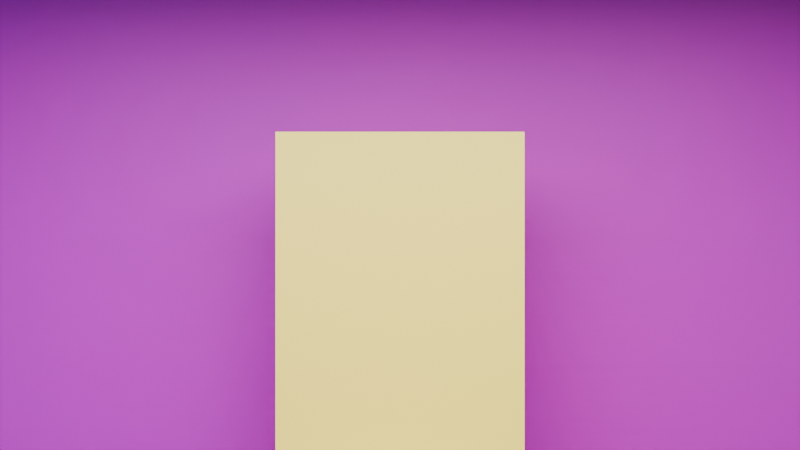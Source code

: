 # Source: scene.blend  (saved by Blender 5.2.44; exported with 4.5.12 LTS)
import bpy
from mathutils import Matrix  # noqa: F401  (used for matrix-valued properties, if any)

bpy.ops.wm.read_factory_settings(use_empty=True)
scene = bpy.context.scene
scene.name = 'Scene'

# ---- collections
col_collection = bpy.data.collections.new('Collection'); scene.collection.children.link(col_collection)

# ---- images (referenced by path relative to the original .blend; pixels are not part of the script)
import os
ASSET_DIR = os.environ.get("B2B_ASSET_DIR", "")  # directory of the original .blend (textures are referenced by path, not embedded)
HERE = os.path.dirname(os.path.abspath(__file__))  # packed textures are extracted next to this script under _unpacked/

def load_image(name, relpath, width, height, colorspace="sRGB"):
    """Load a texture the original file referenced (path relative to the .blend, or extracted next to this script)."""
    p = next((c for c in (os.path.join(HERE, relpath), os.path.join(ASSET_DIR, relpath)) if relpath and os.path.exists(c)), "")
    if p:
        img = bpy.data.images.load(p, check_existing=True)
        img.name = name
    else:  # same state as the original file: an image datablock whose file is absent (Cycles renders it pink)
        img = bpy.data.images.new(name, width, height)
        img.source = "FILE"
        img.filepath = "//" + (relpath or name)
    img.colorspace_settings.name = colorspace
    return img
img_palace_background_jpg_001 = load_image('palace_background.jpg.001', 'palace_background.jpg', 1024, 1024, 'sRGB')
img_palace_background_jpg_002 = load_image('palace_background.jpg.002', 'palace_background.jpg', 1024, 1024, 'sRGB')

# ---- materials (node trees are filled in below, after node groups)
mat_front_image_mat_001 = bpy.data.materials.new('Front_Image_Mat.001')
mat_blue_mat = bpy.data.materials.new('Blue_Mat')
mat_green_mat = bpy.data.materials.new('Green_Mat')
mat_gold_throne_mat = bpy.data.materials.new('Gold_Throne_Mat')
mat_front_image_mat_002 = bpy.data.materials.new('Front_Image_Mat.002')

# ---- material node trees
mat_front_image_mat_001.use_nodes = True; mat_front_image_mat_001.node_tree.nodes.clear()
_N = mat_front_image_mat_001.node_tree.nodes; _L = mat_front_image_mat_001.node_tree.links
n0 = _N.new('ShaderNodeBsdfPrincipled'); n0.name = 'Principled BSDF'; n0.location = (0, 0)
n0.inputs[10].default_value = 0.005
n1 = _N.new('ShaderNodeOutputMaterial'); n1.name = 'Material Output'; n1.location = (0, 0)
n2 = _N.new('ShaderNodeTexImage'); n2.name = 'Image Texture'; n2.location = (0, 0)
n2.image = img_palace_background_jpg_001
_L.new(n2.outputs[0], n0.inputs[0])
_L.new(n0.outputs[0], n1.inputs[0])
n1.is_active_output = True
mat_blue_mat.use_nodes = True; mat_blue_mat.node_tree.nodes.clear()
_N = mat_blue_mat.node_tree.nodes; _L = mat_blue_mat.node_tree.links
n0 = _N.new('ShaderNodeBsdfPrincipled'); n0.name = 'Principled BSDF'; n0.location = (-200, 100)
n0.inputs[0].default_value = (0.0, 0.0, 1.0, 1.0)
n0.inputs[10].default_value = 0.005
n1 = _N.new('ShaderNodeOutputMaterial'); n1.name = 'Material Output'; n1.location = (200, 100)
_L.new(n0.outputs[0], n1.inputs[0])
n1.is_active_output = True
mat_green_mat.use_nodes = True; mat_green_mat.node_tree.nodes.clear()
_N = mat_green_mat.node_tree.nodes; _L = mat_green_mat.node_tree.links
n0 = _N.new('ShaderNodeBsdfPrincipled'); n0.name = 'Principled BSDF'; n0.location = (-200, 100)
n0.inputs[0].default_value = (0.0, 1.0, 0.0, 1.0)
n0.inputs[10].default_value = 0.005
n1 = _N.new('ShaderNodeOutputMaterial'); n1.name = 'Material Output'; n1.location = (200, 100)
_L.new(n0.outputs[0], n1.inputs[0])
n1.is_active_output = True
mat_gold_throne_mat.use_nodes = True; mat_gold_throne_mat.node_tree.nodes.clear()
_N = mat_gold_throne_mat.node_tree.nodes; _L = mat_gold_throne_mat.node_tree.links
n0 = _N.new('ShaderNodeBsdfPrincipled'); n0.name = 'Principled BSDF'; n0.location = (-200, 100)
n0.inputs[0].default_value = (0.85, 0.65, 0.1, 1.0)
n0.inputs[10].default_value = 0.005
n1 = _N.new('ShaderNodeOutputMaterial'); n1.name = 'Material Output'; n1.location = (200, 100)
_L.new(n0.outputs[0], n1.inputs[0])
n1.is_active_output = True
mat_front_image_mat_002.use_nodes = True; mat_front_image_mat_002.node_tree.nodes.clear()
_N = mat_front_image_mat_002.node_tree.nodes; _L = mat_front_image_mat_002.node_tree.links
n0 = _N.new('ShaderNodeBsdfPrincipled'); n0.name = 'Principled BSDF'; n0.location = (0, 0)
n0.inputs[10].default_value = 0.005
n1 = _N.new('ShaderNodeOutputMaterial'); n1.name = 'Material Output'; n1.location = (0, 0)
n2 = _N.new('ShaderNodeTexImage'); n2.name = 'Image Texture'; n2.location = (0, 0)
n2.image = img_palace_background_jpg_002
_L.new(n2.outputs[0], n0.inputs[0])
_L.new(n0.outputs[0], n1.inputs[0])
n1.is_active_output = True

# ---- world
world_world = bpy.data.worlds.new('World'); scene.world = world_world
world_world.use_nodes = True; world_world.node_tree.nodes.clear()
_N = world_world.node_tree.nodes; _L = world_world.node_tree.links
n0 = _N.new('ShaderNodeOutputWorld'); n0.name = 'World Output'; n0.location = (200, 100)
n1 = _N.new('ShaderNodeBackground'); n1.name = 'Background'; n1.location = (-200, 100)
n1.inputs[0].default_value = (0.05088, 0.05088, 0.05088, 1.0)
_L.new(n1.outputs[0], n0.inputs[0])
n0.is_active_output = True
world_world.color = (0.05088, 0.05088, 0.05088)
world_world.sun_shadow_jitter_overblur = 0.0

# ---- cameras
cam_camera_front_012 = bpy.data.cameras.new('Camera_Front.012')
cam_camera_front_012.lens = 37.0

# ---- lights
light_area_014 = bpy.data.lights.new('Area.014', 'AREA')
light_area_014.energy = 3000.0
light_area_014.size = 10.0
light_area_014.size_y = 1.0

# ---- meshes
me_plane_045 = bpy.data.meshes.new('Plane.045')
me_plane_045.from_pydata([(-0.5, -0.5, 0.0), (0.5, -0.5, 0.0), (-0.5, 0.5, 0.0), (0.5, 0.5, 0.0)], [], [(0, 1, 3, 2)])
_uv = me_plane_045.uv_layers.new(name='UVMap')
_uv.uv.foreach_set('vector', [0.0, 0.0, 1.0, 0.0, 1.0, 1.0, 0.0, 1.0])
me_plane_045.materials.append(mat_front_image_mat_001)
me_plane_045.update()
me_plane_046 = bpy.data.meshes.new('Plane.046')
me_plane_046.from_pydata([(-0.5, -0.5, 0.0), (0.5, -0.5, 0.0), (-0.5, 0.5, 0.0), (0.5, 0.5, 0.0)], [], [(0, 1, 3, 2)])
_uv = me_plane_046.uv_layers.new(name='UVMap')
_uv.uv.foreach_set('vector', [0.0, 0.0, 1.0, 0.0, 1.0, 1.0, 0.0, 1.0])
me_plane_046.materials.append(mat_blue_mat)
me_plane_046.update()
me_plane_047 = bpy.data.meshes.new('Plane.047')
me_plane_047.from_pydata([(-0.5, -0.5, 0.0), (0.5, -0.5, 0.0), (-0.5, 0.5, 0.0), (0.5, 0.5, 0.0)], [], [(0, 1, 3, 2)])
_uv = me_plane_047.uv_layers.new(name='UVMap')
_uv.uv.foreach_set('vector', [0.0, 0.0, 1.0, 0.0, 1.0, 1.0, 0.0, 1.0])
me_plane_047.materials.append(mat_green_mat)
me_plane_047.update()
me_cube_005 = bpy.data.meshes.new('Cube.005')
me_cube_005.from_pydata([(-0.5, -0.5, -0.5), (-0.5, -0.5, 0.5), (-0.5, 0.5, -0.5), (-0.5, 0.5, 0.5), (0.5, -0.5, -0.5), (0.5, -0.5, 0.5), (0.5, 0.5, -0.5), (0.5, 0.5, 0.5)], [], [(0, 1, 3, 2), (2, 3, 7, 6), (6, 7, 5, 4), (4, 5, 1, 0), (2, 6, 4, 0), (7, 3, 1, 5)])
_uv = me_cube_005.uv_layers.new(name='UVMap')
_uv.uv.foreach_set('vector', [0.375, 0.0, 0.625, 0.0, 0.625, 0.25, 0.375, 0.25, 0.375, 0.25, 0.625, 0.25, 0.625, 0.5, 0.375, 0.5, 0.375, 0.5, 0.625, 0.5, 0.625, 0.75, 0.375, 0.75, 0.375, 0.75, 0.625, 0.75, 0.625, 1.0, 0.375, 1.0, 0.125, 0.5, 0.375, 0.5, 0.375, 0.75, 0.125, 0.75, 0.625, 0.5, 0.875, 0.5, 0.875, 0.75, 0.625, 0.75])
me_cube_005.materials.append(mat_gold_throne_mat)
me_cube_005.update()
me_cube_006 = bpy.data.meshes.new('Cube.006')
me_cube_006.from_pydata([(-0.5, -0.5, -0.5), (-0.5, -0.5, 0.5), (-0.5, 0.5, -0.5), (-0.5, 0.5, 0.5), (0.5, -0.5, -0.5), (0.5, -0.5, 0.5), (0.5, 0.5, -0.5), (0.5, 0.5, 0.5)], [], [(0, 1, 3, 2), (2, 3, 7, 6), (6, 7, 5, 4), (4, 5, 1, 0), (2, 6, 4, 0), (7, 3, 1, 5)])
_uv = me_cube_006.uv_layers.new(name='UVMap')
_uv.uv.foreach_set('vector', [0.375, 0.0, 0.625, 0.0, 0.625, 0.25, 0.375, 0.25, 0.375, 0.25, 0.625, 0.25, 0.625, 0.5, 0.375, 0.5, 0.375, 0.5, 0.625, 0.5, 0.625, 0.75, 0.375, 0.75, 0.375, 0.75, 0.625, 0.75, 0.625, 1.0, 0.375, 1.0, 0.125, 0.5, 0.375, 0.5, 0.375, 0.75, 0.125, 0.75, 0.625, 0.5, 0.875, 0.5, 0.875, 0.75, 0.625, 0.75])
me_cube_006.materials.append(mat_gold_throne_mat)
me_cube_006.update()
me_plane_048 = bpy.data.meshes.new('Plane.048')
me_plane_048.from_pydata([(-0.5, -0.5, 0.0), (0.5, -0.5, 0.0), (-0.5, 0.5, 0.0), (0.5, 0.5, 0.0)], [], [(0, 1, 3, 2)])
_uv = me_plane_048.uv_layers.new(name='UVMap')
_uv.uv.foreach_set('vector', [0.0, 0.0, 1.0, 0.0, 1.0, 1.0, 0.0, 1.0])
me_plane_048.materials.append(mat_front_image_mat_002)
me_plane_048.update()

# ---- objects
ob_front_wall = bpy.data.objects.new('Front_Wall', me_plane_045)
ob_left_wall = bpy.data.objects.new('Left_Wall', me_plane_046)
ob_right_wall = bpy.data.objects.new('Right_Wall', me_plane_047)
ob_throne_seat = bpy.data.objects.new('Throne_Seat', me_cube_005)
ob_throne_backrest = bpy.data.objects.new('Throne_Backrest', me_cube_006)
ob_area = bpy.data.objects.new('Area', light_area_014)
ob_camera_front = bpy.data.objects.new('Camera_Front', cam_camera_front_012)
ob_front_wall_001 = bpy.data.objects.new('Front_Wall.001', me_plane_048)

# ---- transforms, parenting, visibility, modifiers, constraints
ob_front_wall.location = (0.0, 8.0, 4.5)
ob_front_wall.rotation_euler = (1.571, 0.0, 0.0)
ob_front_wall.scale = (16.0, 9.0, 1.0)
ob_left_wall.location = (-8.0, 0.0, 4.5)
ob_left_wall.rotation_euler = (1.571, 0.0, 1.571)
ob_left_wall.scale = (16.0, 9.0, 1.0)
ob_right_wall.location = (8.0, 0.0, 4.5)
ob_right_wall.rotation_euler = (1.571, 0.0, -1.571)
ob_right_wall.scale = (16.0, 9.0, 1.0)
ob_throne_seat.location = (0.0, 6.0, 1.5)
ob_throne_seat.scale = (2.0, 2.0, 0.5)
ob_throne_backrest.location = (0.0, 6.8, 3.5)
ob_throne_backrest.scale = (2.0, 0.4, 3.5)
ob_area.location = (0.0, 0.0, 7.0)
ob_camera_front.location = (0.0, 0.0, 4.5)
ob_camera_front.rotation_euler = (1.571, 0.0, 0.0)
ob_front_wall_001.location = (0.0, 8.0, 4.5)
ob_front_wall_001.rotation_euler = (1.571, 0.0, 0.0)
ob_front_wall_001.scale = (16.0, 9.0, 1.0)

# ---- collection membership
col_collection.objects.link(ob_front_wall)
col_collection.objects.link(ob_left_wall)
col_collection.objects.link(ob_right_wall)
col_collection.objects.link(ob_throne_seat)
col_collection.objects.link(ob_throne_backrest)
col_collection.objects.link(ob_area)
col_collection.objects.link(ob_camera_front)
col_collection.objects.link(ob_front_wall_001)

# ---- scene / render settings (as saved in the file)
scene.camera = ob_camera_front
scene.frame_start = 1; scene.frame_end = 250; scene.frame_set(1)
scene.render.engine = 'CYCLES'
scene.render.resolution_x = 480
scene.render.resolution_y = 270
scene.render.bake_bias = 0.0
scene.render.bake_samples = 0
scene.render.compositor_device = 'GPU'
scene.cycles.use_denoising = False
scene.cycles.samples = 16
scene.eevee.use_volume_custom_range = False
scene.eevee.fast_gi_thickness_near = 0.1
scene.eevee.fast_gi_thickness_far = 0.0
scene.eevee.ray_tracing_options.screen_trace_thickness = 0.1
bpy.context.view_layer.update()
